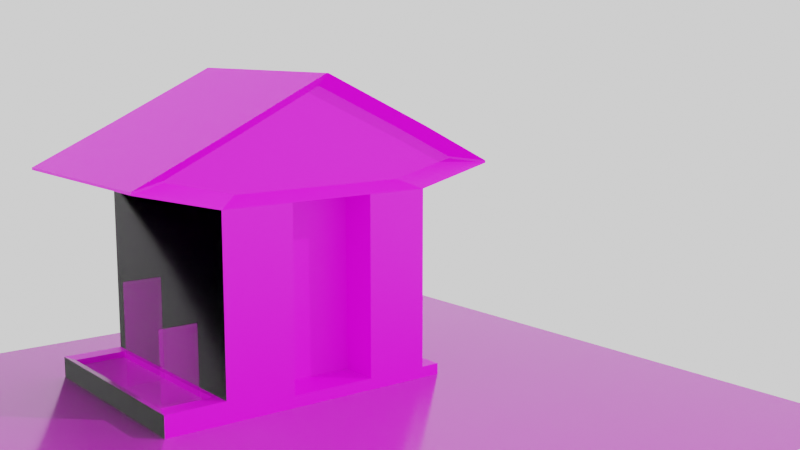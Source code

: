 # Source: retro_building.blend  (saved by Blender 3.3.6; exported with 4.5.12 LTS)
import bpy
from mathutils import Matrix  # noqa: F401  (used for matrix-valued properties, if any)

bpy.ops.wm.read_factory_settings(use_empty=True)
scene = bpy.context.scene
scene.name = 'Scene'

# ---- collections
col_collection = bpy.data.collections.new('Collection'); scene.collection.children.link(col_collection)

# ---- images (referenced by path relative to the original .blend; pixels are not part of the script)
import os
ASSET_DIR = os.environ.get("B2B_ASSET_DIR", "")  # directory of the original .blend (textures are referenced by path, not embedded)
HERE = os.path.dirname(os.path.abspath(__file__))  # packed textures are extracted next to this script under _unpacked/

def load_image(name, relpath, width, height, colorspace="sRGB"):
    """Load a texture the original file referenced (path relative to the .blend, or extracted next to this script)."""
    p = next((c for c in (os.path.join(HERE, relpath), os.path.join(ASSET_DIR, relpath)) if relpath and os.path.exists(c)), "")
    if p:
        img = bpy.data.images.load(p, check_existing=True)
        img.name = name
    else:  # same state as the original file: an image datablock whose file is absent (Cycles renders it pink)
        img = bpy.data.images.new(name, width, height)
        img.source = "FILE"
        img.filepath = "//" + (relpath or name)
    img.colorspace_settings.name = colorspace
    return img
img_utano_01l_jpg = load_image('utano_01L.jpg', 'utano_01L.jpg', 1024, 1024, 'sRGB')
img_tiles_jpg = load_image('tiles.jpg', 'tiles.jpg', 1024, 1024, 'sRGB')
img_walls2__2__tif = load_image('walls2 (2).tif', 'walls2 (2).tif', 1024, 1024, 'sRGB')
img_walls2__1__tif = load_image('walls2 (1).tif', 'walls2 (1).tif', 1024, 1024, 'sRGB')
img_texturescom_ground_barkdebris1_2x2_512_albedo_tif = load_image('TexturesCom_Ground_BarkDebris1_2x2_512_albedo.tif', 'TexturesCom_Ground_BarkDebris1_2x2_512_albedo.tif', 1024, 1024, 'sRGB')
img_texturescom_ground_barkdebris1_2x2_512_normal_tif = load_image('TexturesCom_Ground_BarkDebris1_2x2_512_normal.tif', 'TexturesCom_Ground_BarkDebris1_2x2_512_normal.tif', 1024, 1024, 'sRGB')
img_texturescom_tree_mirabellebranch01_512_albedo_tif = load_image('TexturesCom_Tree_MirabelleBranch01_512_albedo.tif', 'TexturesCom_Tree_MirabelleBranch01_512_albedo.tif', 1024, 1024, 'sRGB')
img_texturescom_tree_mirabellebranch01_512_alpha_tif = load_image('TexturesCom_Tree_MirabelleBranch01_512_alpha.tif', 'TexturesCom_Tree_MirabelleBranch01_512_alpha.tif', 1024, 1024, 'sRGB')
img_texturescom_plant_silverweed01_512_albedo_tif = load_image('TexturesCom_Plant_Silverweed01_512_albedo.tif', 'TexturesCom_Plant_Silverweed01_512_albedo.tif', 1024, 1024, 'sRGB')
img_texturescom_plant_silverweed01_512_alpha_tif = load_image('TexturesCom_Plant_Silverweed01_512_alpha.tif', 'TexturesCom_Plant_Silverweed01_512_alpha.tif', 1024, 1024, 'sRGB')
img_ground__2__tif = load_image('ground (2).tif', 'ground (2).tif', 1024, 1024, 'sRGB')
img_ground__1__tif = load_image('ground (1).tif', 'ground (1).tif', 1024, 1024, 'sRGB')

# ---- materials (node trees are filled in below, after node groups)
mat_house = bpy.data.materials.new('house')
mat_material_003 = bpy.data.materials.new('Material.003')
mat_material_004 = bpy.data.materials.new('Material.004')
mat_material_005 = bpy.data.materials.new('Material.005')
mat_material_001 = bpy.data.materials.new('Material.001')
mat_material_002 = bpy.data.materials.new('Material.002')
mat_ground = bpy.data.materials.new('ground')

# ---- material node trees
mat_house.use_nodes = True; mat_house.node_tree.nodes.clear()
_N = mat_house.node_tree.nodes; _L = mat_house.node_tree.links
n0 = _N.new('ShaderNodeBsdfPrincipled'); n0.name = 'Principled BSDF'; n0.location = (10, 300)
n0.distribution = 'GGX'
n0.subsurface_method = 'RANDOM_WALK_SKIN'
n0.inputs[3].default_value = 1.45
n0.inputs[27].default_value = (0.0, 0.0, 0.0, 1.0)
n0.inputs[28].default_value = 1.0
n1 = _N.new('ShaderNodeOutputMaterial'); n1.name = 'Material Output'; n1.location = (300, 300)
n2 = _N.new('ShaderNodeTexImage'); n2.name = 'Image Texture'; n2.location = (-280, 280)
n2.image = img_utano_01l_jpg
_L.new(n0.outputs[0], n1.inputs[0])
_L.new(n2.outputs[0], n0.inputs[0])
n1.is_active_output = True
mat_material_003.use_nodes = True; mat_material_003.node_tree.nodes.clear()
_N = mat_material_003.node_tree.nodes; _L = mat_material_003.node_tree.links
n0 = _N.new('ShaderNodeBsdfPrincipled'); n0.name = 'Principled BSDF'; n0.location = (10, 300)
n0.distribution = 'GGX'
n0.subsurface_method = 'RANDOM_WALK_SKIN'
n0.inputs[3].default_value = 1.45
n0.inputs[27].default_value = (0.0, 0.0, 0.0, 1.0)
n0.inputs[28].default_value = 1.0
n1 = _N.new('ShaderNodeOutputMaterial'); n1.name = 'Material Output'; n1.location = (300, 300)
n2 = _N.new('ShaderNodeTexImage'); n2.name = 'Image Texture'; n2.location = (-280, 280)
n2.image = img_tiles_jpg
_L.new(n0.outputs[0], n1.inputs[0])
_L.new(n2.outputs[0], n0.inputs[0])
n1.is_active_output = True
mat_material_004.use_nodes = True; mat_material_004.node_tree.nodes.clear()
_N = mat_material_004.node_tree.nodes; _L = mat_material_004.node_tree.links
n0 = _N.new('ShaderNodeBsdfPrincipled'); n0.name = 'Principled BSDF'; n0.location = (10, 300)
n0.distribution = 'GGX'
n0.subsurface_method = 'RANDOM_WALK_SKIN'
n0.inputs[2].default_value = 0.25
n0.inputs[3].default_value = 1.45
n0.inputs[24].default_value = 0.07091
n0.inputs[27].default_value = (0.0, 0.0, 0.0, 1.0)
n0.inputs[28].default_value = 1.0
n1 = _N.new('ShaderNodeOutputMaterial'); n1.name = 'Material Output'; n1.location = (300, 300)
n2 = _N.new('ShaderNodeTexImage'); n2.name = 'Image Texture'; n2.location = (-280, 280)
n2.image = img_walls2__2__tif
n3 = _N.new('ShaderNodeTexImage'); n3.name = 'Image Texture.001'; n3.location = (-317, -62)
n3.image = img_walls2__1__tif
_L.new(n0.outputs[0], n1.inputs[0])
_L.new(n2.outputs[0], n0.inputs[0])
_L.new(n3.outputs[0], n0.inputs[5])
n1.is_active_output = True
mat_material_005.use_nodes = True; mat_material_005.node_tree.nodes.clear()
_N = mat_material_005.node_tree.nodes; _L = mat_material_005.node_tree.links
n0 = _N.new('ShaderNodeBsdfPrincipled'); n0.name = 'Principled BSDF'; n0.location = (10, 300)
n0.distribution = 'GGX'
n0.subsurface_method = 'RANDOM_WALK_SKIN'
n0.inputs[2].default_value = 0.0
n0.inputs[3].default_value = 1.45
n0.inputs[24].default_value = 0.05545
n0.inputs[27].default_value = (0.0, 0.0, 0.0, 1.0)
n0.inputs[28].default_value = 1.0
n1 = _N.new('ShaderNodeOutputMaterial'); n1.name = 'Material Output'; n1.location = (300, 300)
n2 = _N.new('ShaderNodeTexImage'); n2.name = 'Image Texture'; n2.location = (-280, 280)
n2.image = img_texturescom_ground_barkdebris1_2x2_512_albedo_tif
n3 = _N.new('ShaderNodeTexImage'); n3.name = 'Image Texture.001'; n3.location = (-341, -39)
n3.image = img_texturescom_ground_barkdebris1_2x2_512_normal_tif
_L.new(n0.outputs[0], n1.inputs[0])
_L.new(n2.outputs[0], n0.inputs[0])
_L.new(n3.outputs[0], n0.inputs[5])
n1.is_active_output = True
mat_material_001.use_nodes = True; mat_material_001.node_tree.nodes.clear()
_N = mat_material_001.node_tree.nodes; _L = mat_material_001.node_tree.links
n0 = _N.new('ShaderNodeBsdfPrincipled'); n0.name = 'Principled BSDF'; n0.location = (-129, 275)
n0.distribution = 'GGX'
n0.subsurface_method = 'RANDOM_WALK_SKIN'
n0.inputs[3].default_value = 1.45
n0.inputs[27].default_value = (0.0, 0.0, 0.0, 1.0)
n0.inputs[28].default_value = 1.0
n1 = _N.new('ShaderNodeOutputMaterial'); n1.name = 'Material Output'; n1.location = (161, 275)
n2 = _N.new('ShaderNodeTexImage'); n2.name = 'Image Texture'; n2.location = (-419, 255)
n2.image = img_texturescom_tree_mirabellebranch01_512_albedo_tif
n3 = _N.new('ShaderNodeTexImage'); n3.name = 'Image Texture.001'; n3.location = (-438, -93)
n3.image = img_texturescom_tree_mirabellebranch01_512_alpha_tif
_L.new(n0.outputs[0], n1.inputs[0])
_L.new(n2.outputs[0], n0.inputs[0])
_L.new(n3.outputs[0], n0.inputs[4])
n1.is_active_output = True
mat_material_002.use_nodes = True; mat_material_002.node_tree.nodes.clear()
_N = mat_material_002.node_tree.nodes; _L = mat_material_002.node_tree.links
n0 = _N.new('ShaderNodeBsdfPrincipled'); n0.name = 'Principled BSDF'; n0.location = (10, 300)
n0.distribution = 'GGX'
n0.subsurface_method = 'RANDOM_WALK_SKIN'
n0.inputs[3].default_value = 1.45
n0.inputs[27].default_value = (0.0, 0.0, 0.0, 1.0)
n0.inputs[28].default_value = 1.0
n1 = _N.new('ShaderNodeOutputMaterial'); n1.name = 'Material Output'; n1.location = (300, 300)
n2 = _N.new('ShaderNodeTexImage'); n2.name = 'Image Texture'; n2.location = (-280, 280)
n2.image = img_texturescom_plant_silverweed01_512_albedo_tif
n3 = _N.new('ShaderNodeTexImage'); n3.name = 'Image Texture.001'; n3.location = (-300, -44)
n3.image = img_texturescom_plant_silverweed01_512_alpha_tif
_L.new(n0.outputs[0], n1.inputs[0])
_L.new(n2.outputs[0], n0.inputs[0])
_L.new(n3.outputs[0], n0.inputs[4])
n1.is_active_output = True
mat_ground.use_nodes = True; mat_ground.node_tree.nodes.clear()
_N = mat_ground.node_tree.nodes; _L = mat_ground.node_tree.links
n0 = _N.new('ShaderNodeBsdfPrincipled'); n0.name = 'Principled BSDF'; n0.location = (10, 300)
n0.distribution = 'GGX'
n0.subsurface_method = 'RANDOM_WALK_SKIN'
n0.inputs[1].default_value = 0.3091
n0.inputs[2].default_value = 0.1864
n0.inputs[3].default_value = 1.45
n0.inputs[13].default_value = 0.2455
n0.inputs[24].default_value = 0.07909
n0.inputs[27].default_value = (0.0, 0.0, 0.0, 1.0)
n0.inputs[28].default_value = 1.0
n1 = _N.new('ShaderNodeOutputMaterial'); n1.name = 'Material Output'; n1.location = (300, 300)
n2 = _N.new('ShaderNodeTexImage'); n2.name = 'Image Texture'; n2.location = (-280, 280)
n2.image = img_ground__2__tif
n3 = _N.new('ShaderNodeTexImage'); n3.name = 'Image Texture.001'; n3.location = (-393, -74)
n3.image = img_ground__1__tif
_L.new(n0.outputs[0], n1.inputs[0])
_L.new(n2.outputs[0], n0.inputs[0])
_L.new(n3.outputs[0], n0.inputs[5])
n1.is_active_output = True

# ---- world
world_world = bpy.data.worlds.new('World'); scene.world = world_world
world_world.use_nodes = True; world_world.node_tree.nodes.clear()
_N = world_world.node_tree.nodes; _L = world_world.node_tree.links
n0 = _N.new('ShaderNodeOutputWorld'); n0.name = 'World Output'; n0.location = (300, 300)
n1 = _N.new('ShaderNodeBackground'); n1.name = 'Background'; n1.location = (10, 300)
n1.inputs[0].default_value = (1.0, 1.0, 1.0, 1.0)
_L.new(n1.outputs[0], n0.inputs[0])
n0.is_active_output = True
world_world.color = (0.05088, 0.05088, 0.05088)
world_world.use_sun_shadow = False
world_world.sun_shadow_jitter_overblur = 0.0

# ---- cameras
cam_camera_001 = bpy.data.cameras.new('Camera.001')

# ---- lights
light_sun = bpy.data.lights.new('Sun', 'SUN')
light_sun.transmission_factor = 0.0
light_sun.energy = 1.0
light_sun.shadow_soft_size = 0.125

# ---- meshes
me_cube_001 = bpy.data.meshes.new('Cube.001')
me_cube_001.from_pydata([(-1.0, -1.0, -1.0), (-0.9839, -1.0, 1.178), (-1.0, 1.0, -1.0), (-0.9839, 1.0, 1.178), (1.0, -1.0, -1.0), (1.016, -1.0, 1.178), (1.0, 1.0, -1.0), (1.016, 1.0, 1.178), (-1.0, -1.0, 0.6214), (-1.0, 1.0, 0.6214), (1.0, 1.0, 0.6214), (1.0, -1.0, 0.6214), (1.734, 1.0, 0.8218), (1.734, -1.0, 0.8218), (1.734, 1.0, 0.7996), (1.734, -1.0, 0.7996), (-1.74, -1.0, 0.7996), (-1.74, -1.0, 0.8218), (-1.74, 1.0, 0.8218), (-1.74, 1.0, 0.7996), (-0.007717, -1.0, 1.649), (-0.007717, 1.0, 1.649), (0.007717, 1.0, 1.649), (0.007717, -1.0, 1.649), (-0.3621, -1.0, -1.0), (0.4228, -1.0, -1.0), (0.4228, -1.0, 0.6214), (-0.3527, -1.0, 0.6214), (-0.3621, -0.634, -1.0), (0.4228, -0.634, -1.0), (0.4228, -0.634, 0.6214), (-0.3527, -0.634, 0.6214), (-1.0, 1.0, -1.118), (-1.0, -1.0, -1.118), (1.0, 1.0, -1.118), (1.0, -1.0, -1.118), (0.4228, -1.0, -1.118), (-0.3621, -1.0, -1.118), (1.178, -1.0, -1.0), (1.178, 1.0, -1.0), (1.178, -1.0, -1.118), (1.178, 1.0, -1.118), (-1.541, 1.0, -1.0), (-1.541, -1.0, -1.0), (-1.541, 1.0, -1.118), (-1.541, -1.0, -1.118), (-1.0, 1.0, -0.9112), (-1.0, -1.0, -0.9112), (-1.541, 1.0, -0.9112), (-1.541, -1.0, -0.9112), (-0.8077, -0.8645, 0.7072), (-0.7946, -0.8645, 1.157), (0.8236, -0.8645, 1.157), (0.8106, -0.8645, 0.7072), (-0.284, -0.8645, 0.7072), (1.405, -0.8645, 0.8693), (1.405, -0.8645, 0.8514), (-1.406, -0.8645, 0.8514), (-1.406, -0.8645, 0.8693), (0.007693, -0.8645, 1.539), (-0.004794, -0.8645, 1.539), (0.3435, -0.8645, 0.7072), (-1.044, 0.8362, -0.9112), (-1.044, -0.8362, -0.9112), (-1.497, 0.8362, -0.9112), (-1.497, -0.8362, -0.9112), (-1.044, 0.8362, -0.9653), (-1.044, -0.8362, -0.9653), (-1.497, 0.8362, -0.9653), (-1.497, -0.8362, -0.9653)], [], [(15, 13, 55, 56), (9, 3, 7, 10), (10, 7, 12, 14), (1, 17, 58, 51), (4, 35, 40, 38), (17, 16, 57, 58), (4, 11, 26, 25), (6, 10, 11, 4), (2, 9, 10, 6), (0, 8, 9, 2), (14, 12, 13, 15), (7, 5, 13, 12), (11, 10, 14, 15), (20, 1, 51, 60), (16, 17, 18, 19), (9, 8, 16, 19), (1, 3, 18, 17), (3, 9, 19, 18), (22, 21, 20, 23), (7, 3, 21, 22), (5, 7, 22, 23), (3, 1, 20, 21), (25, 26, 30, 29), (24, 27, 8, 0), (29, 30, 31, 28), (26, 27, 31, 30), (24, 25, 29, 28), (27, 24, 28, 31), (32, 34, 35, 36, 37, 33), (25, 24, 37, 36), (4, 25, 36, 35), (2, 6, 34, 32), (24, 0, 33, 37), (32, 33, 45, 44), (39, 38, 40, 41), (6, 4, 38, 39), (35, 34, 41, 40), (34, 6, 39, 41), (43, 42, 44, 45), (33, 0, 43, 45), (2, 32, 44, 42), (43, 0, 47, 49), (49, 47, 63, 65), (42, 43, 49, 48), (2, 42, 48, 46), (0, 2, 46, 47), (50, 51, 58, 57), (53, 52, 51, 50, 54, 61), (51, 52, 59, 60), (52, 53, 56, 55), (23, 20, 60, 59), (26, 11, 53, 61), (13, 5, 52, 55), (8, 27, 54, 50), (16, 8, 50, 57), (5, 23, 59, 52), (27, 26, 61, 54), (11, 15, 56, 53), (62, 64, 68, 66), (47, 46, 62, 63), (46, 48, 64, 62), (48, 49, 65, 64), (67, 66, 68, 69), (64, 65, 69, 68), (65, 63, 67, 69), (63, 62, 66, 67)])
me_cube_001.polygons.foreach_set('material_index', [0, 0, 0, 0, 0, 0, 0, 2, 0, 2, 0, 1, 2, 0, 0, 2, 1, 0, 0, 0, 1, 1, 0, 0, 0, 0, 0, 0, 0, 0, 0, 0, 0, 0, 2, 0, 0, 0, 2, 0, 0, 0, 0, 2, 0, 0, 0, 0, 0, 0, 0, 0, 0, 0, 0, 0, 0, 0, 0, 0, 0, 2, 3, 2, 0, 0])
_uv = me_cube_001.uv_layers.new(name='UVMap')
_uv.uv.foreach_set('vector', [0.839, 0.6797, 0.839, 0.6854, 0.7827, 0.6976, 0.7827, 0.693, 0.3569, 0.5181, 0.3577, 0.5605, 0.4593, 0.5605, 0.4585, 0.5181, 0.4585, 0.5181, 0.4593, 0.5605, 0.4395, 0.5775, 0.4395, 0.5758, 0.3505, 0.7791, 0.2165, 0.6902, 0.2735, 0.7024, 0.3829, 0.7739, 0.6483, 0.09944, 0.6483, 0.0771, 0.6708, 0.0771, 0.6708, 0.09944, 0.2165, 0.6902, 0.2165, 0.6845, 0.2735, 0.6978, 0.2735, 0.7024, 0.7055, 0.1896, 0.7135, 0.6245, 0.6069, 0.6055, 0.6069, 0.1896, 1.802, -1.137, 1.802, 2.115, -0.8724, 2.115, -0.8724, -1.137, 0.3703, 0.4076, 0.3569, 0.5181, 0.4585, 0.5181, 0.4585, 0.3945, -0.8724, -1.137, -0.8724, 2.115, 1.802, 2.115, 1.802, -1.137, 0.5777, 0.5, 0.625, 0.5, 0.625, 0.75, 0.5777, 0.75, 0.7916, 0.8394, 0.7916, 0.1015, 0.9917, 0.1015, 0.9917, 0.8394, 0.1823, 0.8325, 0.747, 0.8325, 0.747, 0.908, 0.1823, 0.908, 0.5317, 0.881, 0.3505, 0.7791, 0.3829, 0.7739, 0.5322, 0.8527, 0.5777, 0.0, 0.625, 0.0, 0.625, 0.25, 0.5777, 0.25, 0.747, 0.8325, 0.1823, 0.8325, 0.1823, 0.908, 0.747, 0.908, 0.2347, 0.1015, 0.2347, 0.8394, 0.02407, 0.8394, 0.02407, 0.1015, 0.3577, 0.5605, 0.3569, 0.5181, 0.3692, 0.5651, 0.3692, 0.5668, 0.625, 0.5, 0.875, 0.5, 0.875, 0.75, 0.625, 0.75, 0.4593, 0.5605, 0.3577, 0.5605, 0.4073, 0.5965, 0.4081, 0.5965, 0.7916, 0.1015, 0.7916, 0.8394, 0.5108, 0.8394, 0.5108, 0.1015, 0.2347, 0.8394, 0.2347, 0.1015, 0.5065, 0.1015, 0.5065, 0.8394, 0.6402, 0.2307, 0.6402, 0.5999, 0.6958, 0.5999, 0.6958, 0.2307, 0.4727, 0.1896, 0.4743, 0.6055, 0.3605, 0.6293, 0.3637, 0.1896, 0.6069, 0.1896, 0.6069, 0.6055, 0.4743, 0.6055, 0.4727, 0.1896, 0.5777, 0.8222, 0.5777, 0.9191, 0.5777, 0.9191, 0.5777, 0.8222, 0.4761, 0.09944, 0.5753, 0.09944, 0.5753, 0.09944, 0.4761, 0.09944, 0.6402, 0.5999, 0.6402, 0.2307, 0.6958, 0.2307, 0.6958, 0.5999, 0.125, 0.5, 0.375, 0.5, 0.375, 0.75, 0.3028, 0.75, 0.2047, 0.75, 0.125, 0.75, 0.5753, 0.09944, 0.4761, 0.09944, 0.4761, 0.0771, 0.5753, 0.0771, 0.6483, 0.09944, 0.5753, 0.09944, 0.5753, 0.0771, 0.6483, 0.0771, 0.3703, 0.4076, 0.4585, 0.3945, 0.4585, 0.3855, 0.3703, 0.3986, 0.4761, 0.09944, 0.3954, 0.09944, 0.3954, 0.0771, 0.4761, 0.0771, 0.125, 0.5, 0.125, 0.75, 0.125, 0.75, 0.125, 0.5, 0.747, 0.1456, 0.1823, 0.1456, 0.1823, 0.09569, 0.747, 0.09569, 0.375, 0.5, 0.375, 0.75, 0.375, 0.75, 0.375, 0.5, 0.375, 0.75, 0.375, 0.5, 0.375, 0.5, 0.375, 0.75, 0.375, 0.5, 0.375, 0.5, 0.375, 0.5, 0.375, 0.5, 0.1823, 0.1456, 0.747, 0.1456, 0.747, 0.09569, 0.1823, 0.09569, 0.2793, 0.06978, 0.2793, 0.06334, 0.299, 0.06334, 0.299, 0.06978, 0.375, 0.25, 0.375, 0.25, 0.375, 0.25, 0.375, 0.25, 0.375, 1.0, 0.375, 1.0, 0.375, 1.0, 0.375, 1.0, 0.375, 1.0, 0.375, 1.0, 0.375, 1.0, 0.375, 1.0, 0.747, 0.1456, 0.1823, 0.1456, 0.1823, 0.1832, 0.747, 0.1832, 0.375, 0.25, 0.375, 0.25, 0.375, 0.25, 0.375, 0.25, 0.375, 0.0, 0.375, 0.25, 0.375, 0.25, 0.375, 0.0, 0.3918, 0.6632, 0.3829, 0.7739, 0.2735, 0.7024, 0.2735, 0.6978, 0.6795, 0.6584, 0.6817, 0.7691, 0.3829, 0.7739, 0.3918, 0.6632, 0.4845, 0.6394, 0.5917, 0.6394, 0.3829, 0.7739, 0.6817, 0.7691, 0.5343, 0.8527, 0.5322, 0.8527, 0.6817, 0.7691, 0.6795, 0.6584, 0.7827, 0.693, 0.7827, 0.6976, 0.5343, 0.881, 0.5317, 0.881, 0.5322, 0.8527, 0.5343, 0.8527, 0.6069, 0.6055, 0.7135, 0.6245, 0.6795, 0.6584, 0.5917, 0.6394, 0.839, 0.6854, 0.7146, 0.7743, 0.6817, 0.7691, 0.7827, 0.6976, 0.3605, 0.6293, 0.4743, 0.6055, 0.4845, 0.6394, 0.3918, 0.6632, 0.2165, 0.6845, 0.3605, 0.6293, 0.3918, 0.6632, 0.2735, 0.6978, 0.7146, 0.7743, 0.5343, 0.881, 0.5343, 0.8527, 0.6817, 0.7691, 0.4743, 0.6055, 0.6069, 0.6055, 0.5917, 0.6394, 0.4845, 0.6394, 0.7135, 0.6245, 0.839, 0.6797, 0.7827, 0.693, 0.6795, 0.6584, 0.375, 0.25, 0.375, 0.25, 0.375, 0.25, 0.375, 0.25, 0.375, 0.0, 0.375, 0.25, 0.375, 0.25, 0.375, 0.0, 0.375, 0.25, 0.375, 0.25, 0.375, 0.25, 0.375, 0.25, 0.747, 0.1832, 0.1823, 0.1832, 0.1823, 0.1832, 0.747, 0.1832, 0.4491, -0.1966, 0.4491, 1.101, 0.09814, 1.101, 0.09814, -0.1966, 0.747, 0.1832, 0.1823, 0.1832, 0.1823, 0.1832, 0.747, 0.1832, 0.375, 1.0, 0.375, 1.0, 0.375, 1.0, 0.375, 1.0, 0.375, 0.0, 0.375, 0.25, 0.375, 0.25, 0.375, 0.0])
me_cube_001.materials.append(mat_house)
me_cube_001.materials.append(mat_material_003)
me_cube_001.materials.append(mat_material_004)
me_cube_001.materials.append(mat_material_005)
me_cube_001.update()
me_plane = bpy.data.meshes.new('Plane')
me_plane.from_pydata([(-1.0, -1.0, 0.0), (1.0, -1.0, 0.0), (-1.0, 1.0, 0.0), (1.0, 1.0, 0.0)], [], [(0, 1, 3, 2)])
_uv = me_plane.uv_layers.new(name='UVMap')
_uv.uv.foreach_set('vector', [0.1634, 1.034, -0.01348, 0.7639, 0.7926, 0.2366, 0.9694, 0.5069])
me_plane.materials.append(mat_material_001)
me_plane.update()
me_plane_001 = bpy.data.meshes.new('Plane.001')
me_plane_001.from_pydata([(-1.0, -1.0, 0.0), (1.0, -1.0, 0.0), (-1.0, 1.0, 0.0), (1.0, 1.0, 0.0)], [], [(0, 1, 3, 2)])
_uv = me_plane_001.uv_layers.new(name='UVMap')
_uv.uv.foreach_set('vector', [0.04955, 0.5142, 0.397, 0.5019, 0.4831, 0.9286, 0.0274, 0.9901])
me_plane_001.materials.append(mat_material_002)
me_plane_001.update()
me_plane_002 = bpy.data.meshes.new('Plane.002')
me_plane_002.from_pydata([(-1.0, -1.0, 0.0), (1.0, -1.0, 0.0), (-1.0, 1.0, 0.0), (1.0, 1.0, 0.0)], [], [(0, 1, 3, 2)])
_uv = me_plane_002.uv_layers.new(name='UVMap')
_uv.uv.foreach_set('vector', [0.0, 0.0, 1.0, 0.0, 1.0, 1.0, 0.0, 1.0])
me_plane_002.materials.append(mat_material_001)
me_plane_002.update()
me_plane_003 = bpy.data.meshes.new('Plane.003')
me_plane_003.from_pydata([(-1.0, -1.316, -7.022e-17), (1.0, -1.316, -7.022e-17), (-1.0, 0.6838, -7.022e-17), (1.0, 0.6838, -7.022e-17)], [], [(0, 1, 3, 2)])
_uv = me_plane_003.uv_layers.new(name='UVMap')
_uv.uv.foreach_set('vector', [-0.7308, -0.7308, 1.731, -0.7308, 1.731, 1.731, -0.7308, 1.731])
me_plane_003.materials.append(mat_ground)
me_plane_003.update()

# ---- objects
ob_cube = bpy.data.objects.new('Cube', me_cube_001)
ob_plane = bpy.data.objects.new('Plane', me_plane)
ob_plane_001 = bpy.data.objects.new('Plane.001', me_plane_001)
ob_plane_002 = bpy.data.objects.new('Plane.002', me_plane_002)
ob_plane_003 = bpy.data.objects.new('Plane.003', me_plane_003)
ob_sun = bpy.data.objects.new('Sun', light_sun)
ob_camera = bpy.data.objects.new('Camera', cam_camera_001)

# ---- transforms, parenting, visibility, modifiers, constraints
ob_cube.location = (0.1396, 4.118e-08, -0.3065)
ob_cube.scale = (1.975, 1.975, 1.975)
ob_plane.location = (-2.266, 1.939e-07, -1.443)
ob_plane.rotation_euler = (1.565, -2.22e-16, -2.208e-16)
ob_plane.scale = (0.3354, 1.0, 1.0)
ob_plane_001.location = (-2.266, -1.256, -1.671)
ob_plane_001.rotation_euler = (1.565, -2.22e-16, -2.208e-16)
ob_plane_001.scale = (0.3354, 0.6923, 1.0)
ob_plane_002.location = (2.278, -1.256, -1.984)
ob_plane_002.rotation_euler = (1.565, -2.22e-16, -2.208e-16)
ob_plane_002.scale = (0.1332, 0.3959, 1.0)
ob_plane_003.location = (5.506e-16, -1.223e-31, -2.48)
ob_plane_003.scale = (6.169, 6.169, 6.169)
ob_sun.location = (0.0, 0.0, 0.0)
ob_sun.rotation_euler = (0.7571, 0.6274, 0.2566)
ob_camera.location = (-9.969, -16.79, 3.519)
ob_camera.rotation_euler = (1.403, -1.543e-06, -0.6632)

# ---- collection membership
col_collection.objects.link(ob_cube)
col_collection.objects.link(ob_plane)
col_collection.objects.link(ob_plane_001)
col_collection.objects.link(ob_plane_002)
col_collection.objects.link(ob_plane_003)
col_collection.objects.link(ob_sun)
col_collection.objects.link(ob_camera)

# ---- scene / render settings (as saved in the file)
scene.camera = ob_camera
scene.frame_start = 1; scene.frame_end = 250; scene.frame_set(1)
scene.render.engine = 'CYCLES'
scene.cycles.sampling_pattern = 'TABULATED_SOBOL'
scene.cycles.use_light_tree = False
scene.view_settings.view_transform = 'Filmic'
bpy.context.view_layer.update()
